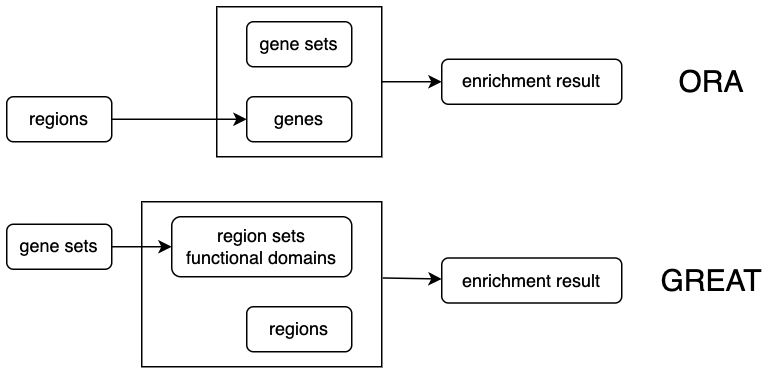

The diagram above was exported from draw.io. Its source (the exported page's mxGraphModel, read from the mxfile embedded in the PNG):
<mxGraphModel dx="871" dy="495" grid="1" gridSize="10" guides="1" tooltips="1" connect="1" arrows="1" fold="1" page="1" pageScale="1" pageWidth="827" pageHeight="1169" math="0" shadow="0">
  <root>
    <mxCell id="0" />
    <mxCell id="1" parent="0" />
    <mxCell id="JL8J_Gzb-U_s5swEfXHn-1" value="regions" style="rounded=1;whiteSpace=wrap;html=1;" vertex="1" parent="1">
      <mxGeometry x="160" y="350" width="70" height="30" as="geometry" />
    </mxCell>
    <mxCell id="JL8J_Gzb-U_s5swEfXHn-2" value="genes" style="rounded=1;whiteSpace=wrap;html=1;" vertex="1" parent="1">
      <mxGeometry x="320" y="350" width="70" height="30" as="geometry" />
    </mxCell>
    <mxCell id="JL8J_Gzb-U_s5swEfXHn-3" value="gene sets" style="rounded=1;whiteSpace=wrap;html=1;" vertex="1" parent="1">
      <mxGeometry x="320" y="300" width="70" height="30" as="geometry" />
    </mxCell>
    <mxCell id="JL8J_Gzb-U_s5swEfXHn-4" value="enrichment result" style="rounded=1;whiteSpace=wrap;html=1;" vertex="1" parent="1">
      <mxGeometry x="450" y="325" width="120" height="30" as="geometry" />
    </mxCell>
    <mxCell id="JL8J_Gzb-U_s5swEfXHn-5" value="gene sets" style="rounded=1;whiteSpace=wrap;html=1;" vertex="1" parent="1">
      <mxGeometry x="160" y="435" width="70" height="30" as="geometry" />
    </mxCell>
    <mxCell id="JL8J_Gzb-U_s5swEfXHn-7" value="region sets&lt;br&gt;functional domains" style="rounded=1;whiteSpace=wrap;html=1;" vertex="1" parent="1">
      <mxGeometry x="270" y="430" width="120" height="40" as="geometry" />
    </mxCell>
    <mxCell id="JL8J_Gzb-U_s5swEfXHn-8" value="regions" style="rounded=1;whiteSpace=wrap;html=1;" vertex="1" parent="1">
      <mxGeometry x="320" y="490" width="70" height="30" as="geometry" />
    </mxCell>
    <mxCell id="JL8J_Gzb-U_s5swEfXHn-9" value="enrichment result" style="rounded=1;whiteSpace=wrap;html=1;" vertex="1" parent="1">
      <mxGeometry x="450" y="457.5" width="120" height="30" as="geometry" />
    </mxCell>
    <mxCell id="JL8J_Gzb-U_s5swEfXHn-10" value="" style="endArrow=classic;html=1;rounded=0;exitX=1;exitY=0.5;exitDx=0;exitDy=0;entryX=0;entryY=0.5;entryDx=0;entryDy=0;" edge="1" parent="1" source="JL8J_Gzb-U_s5swEfXHn-1" target="JL8J_Gzb-U_s5swEfXHn-2">
      <mxGeometry width="50" height="50" relative="1" as="geometry">
        <mxPoint x="390" y="390" as="sourcePoint" />
        <mxPoint x="440" y="340" as="targetPoint" />
      </mxGeometry>
    </mxCell>
    <mxCell id="JL8J_Gzb-U_s5swEfXHn-13" value="" style="endArrow=classic;html=1;rounded=0;exitX=1;exitY=0.5;exitDx=0;exitDy=0;entryX=0;entryY=0.5;entryDx=0;entryDy=0;" edge="1" parent="1" source="JL8J_Gzb-U_s5swEfXHn-5" target="JL8J_Gzb-U_s5swEfXHn-7">
      <mxGeometry width="50" height="50" relative="1" as="geometry">
        <mxPoint x="390" y="380" as="sourcePoint" />
        <mxPoint x="440" y="330" as="targetPoint" />
      </mxGeometry>
    </mxCell>
    <mxCell id="JL8J_Gzb-U_s5swEfXHn-14" value="" style="rounded=0;whiteSpace=wrap;html=1;fillColor=none;" vertex="1" parent="1">
      <mxGeometry x="300" y="290" width="110" height="100" as="geometry" />
    </mxCell>
    <mxCell id="JL8J_Gzb-U_s5swEfXHn-15" value="" style="rounded=0;whiteSpace=wrap;html=1;fillColor=none;" vertex="1" parent="1">
      <mxGeometry x="250" y="420" width="160" height="110" as="geometry" />
    </mxCell>
    <mxCell id="JL8J_Gzb-U_s5swEfXHn-16" value="" style="endArrow=classic;html=1;rounded=0;exitX=1;exitY=0.5;exitDx=0;exitDy=0;" edge="1" parent="1" source="JL8J_Gzb-U_s5swEfXHn-14" target="JL8J_Gzb-U_s5swEfXHn-4">
      <mxGeometry width="50" height="50" relative="1" as="geometry">
        <mxPoint x="390" y="390" as="sourcePoint" />
        <mxPoint x="440" y="340" as="targetPoint" />
      </mxGeometry>
    </mxCell>
    <mxCell id="JL8J_Gzb-U_s5swEfXHn-17" value="" style="endArrow=classic;html=1;rounded=0;exitX=1.004;exitY=0.462;exitDx=0;exitDy=0;exitPerimeter=0;" edge="1" parent="1" source="JL8J_Gzb-U_s5swEfXHn-15" target="JL8J_Gzb-U_s5swEfXHn-9">
      <mxGeometry width="50" height="50" relative="1" as="geometry">
        <mxPoint x="410" y="471" as="sourcePoint" />
        <mxPoint x="451" y="470" as="targetPoint" />
      </mxGeometry>
    </mxCell>
    <mxCell id="JL8J_Gzb-U_s5swEfXHn-19" value="&lt;font style=&quot;font-size: 20px;&quot;&gt;ORA&lt;/font&gt;" style="text;html=1;strokeColor=none;fillColor=none;align=center;verticalAlign=middle;whiteSpace=wrap;rounded=0;" vertex="1" parent="1">
      <mxGeometry x="600" y="325" width="60" height="30" as="geometry" />
    </mxCell>
    <mxCell id="JL8J_Gzb-U_s5swEfXHn-20" value="&lt;font style=&quot;font-size: 20px;&quot;&gt;GREAT&lt;/font&gt;" style="text;html=1;strokeColor=none;fillColor=none;align=center;verticalAlign=middle;whiteSpace=wrap;rounded=0;" vertex="1" parent="1">
      <mxGeometry x="600" y="457.5" width="60" height="30" as="geometry" />
    </mxCell>
  </root>
</mxGraphModel>